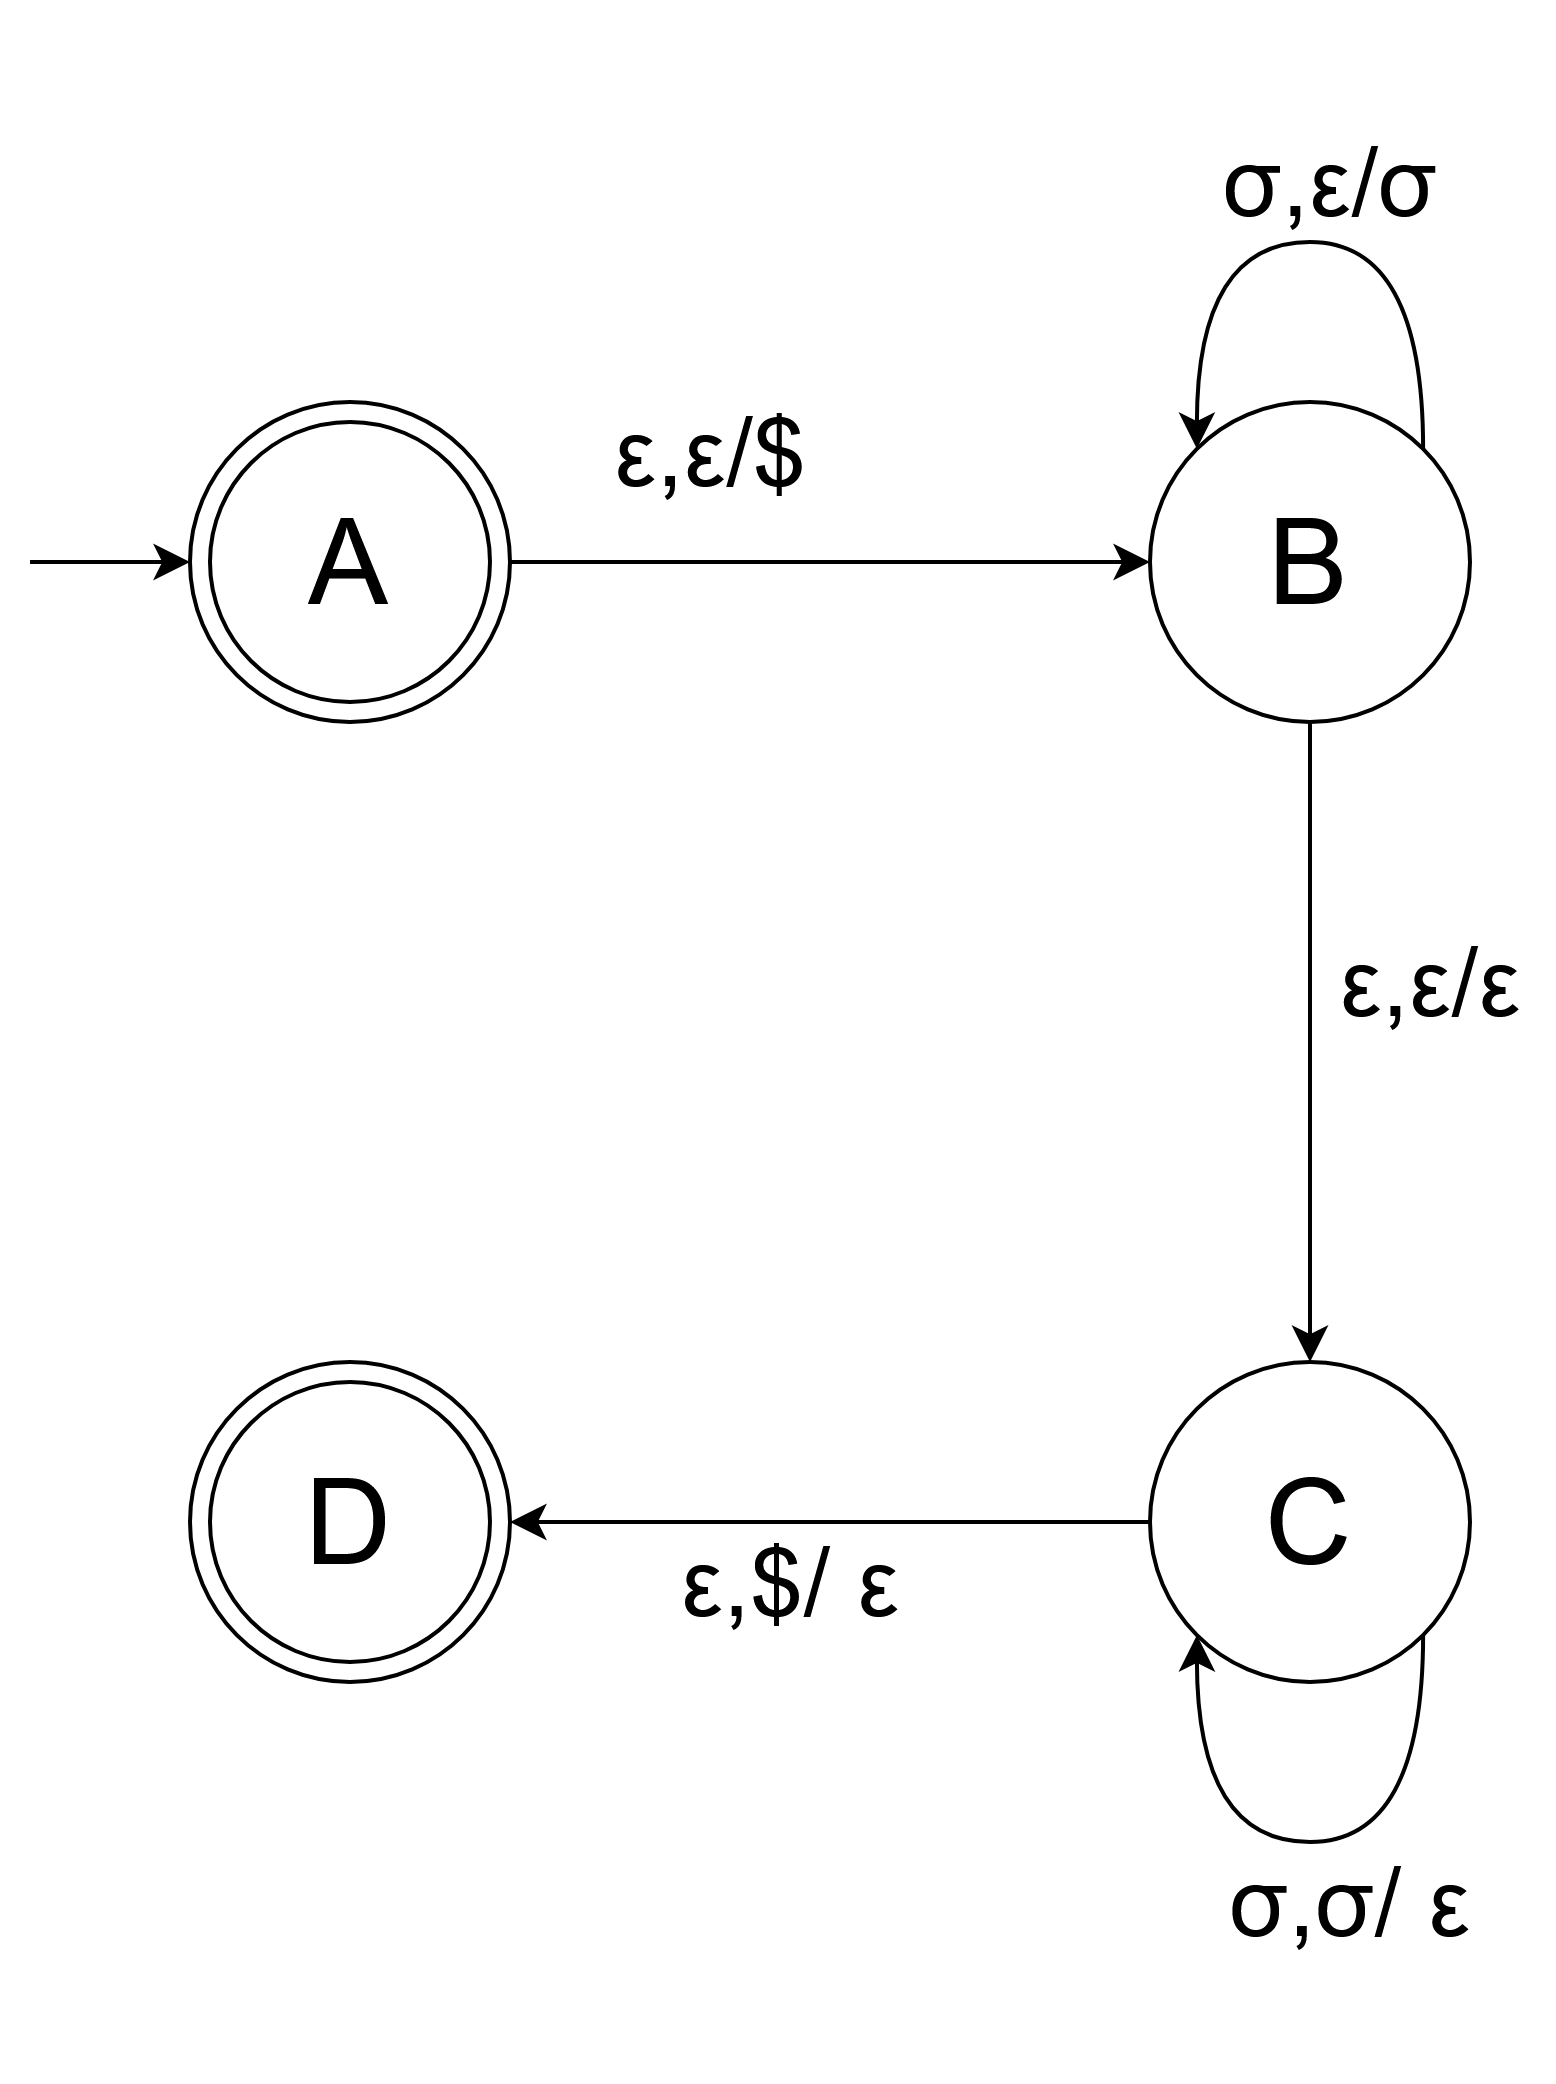

The diagram above was exported from draw.io. Its source (the exported page's mxGraphModel, read from the mxfile embedded in the PNG):
<mxGraphModel dx="2283" dy="821" grid="1" gridSize="10" guides="1" tooltips="1" connect="1" arrows="1" fold="1" page="0" pageScale="1" pageWidth="850" pageHeight="1100" math="0" shadow="0">
  <root>
    <mxCell id="0" />
    <mxCell id="1" parent="0" />
    <mxCell id="2" style="edgeStyle=none;rounded=0;orthogonalLoop=1;jettySize=auto;html=1;exitX=1;exitY=0.5;exitDx=0;exitDy=0;entryX=0;entryY=0.5;entryDx=0;entryDy=0;" edge="1" source="3" target="8" parent="1">
      <mxGeometry relative="1" as="geometry" />
    </mxCell>
    <mxCell id="3" value="&lt;font style=&quot;font-size: 30px&quot;&gt;A&lt;/font&gt;" style="ellipse;whiteSpace=wrap;html=1;aspect=fixed;" vertex="1" parent="1">
      <mxGeometry x="150" y="5360" width="80" height="80" as="geometry" />
    </mxCell>
    <mxCell id="4" value="&lt;font style=&quot;font-size: 30px&quot;&gt;A&lt;/font&gt;" style="ellipse;whiteSpace=wrap;html=1;aspect=fixed;" vertex="1" parent="1">
      <mxGeometry x="155" y="5365" width="70" height="70" as="geometry" />
    </mxCell>
    <mxCell id="5" value="&lt;font style=&quot;font-size: 30px&quot;&gt;A&lt;/font&gt;" style="ellipse;whiteSpace=wrap;html=1;aspect=fixed;" vertex="1" parent="1">
      <mxGeometry x="150" y="5600" width="80" height="80" as="geometry" />
    </mxCell>
    <mxCell id="6" value="&lt;font style=&quot;font-size: 30px&quot;&gt;D&lt;/font&gt;" style="ellipse;whiteSpace=wrap;html=1;aspect=fixed;" vertex="1" parent="1">
      <mxGeometry x="155" y="5605" width="70" height="70" as="geometry" />
    </mxCell>
    <mxCell id="7" style="edgeStyle=none;rounded=0;orthogonalLoop=1;jettySize=auto;html=1;exitX=0.5;exitY=1;exitDx=0;exitDy=0;entryX=0.5;entryY=0;entryDx=0;entryDy=0;" edge="1" source="8" target="10" parent="1">
      <mxGeometry relative="1" as="geometry" />
    </mxCell>
    <mxCell id="8" value="&lt;font style=&quot;font-size: 30px&quot;&gt;B&lt;/font&gt;" style="ellipse;whiteSpace=wrap;html=1;aspect=fixed;" vertex="1" parent="1">
      <mxGeometry x="390" y="5360" width="80" height="80" as="geometry" />
    </mxCell>
    <mxCell id="9" style="edgeStyle=none;rounded=0;orthogonalLoop=1;jettySize=auto;html=1;exitX=0;exitY=0.5;exitDx=0;exitDy=0;entryX=1;entryY=0.5;entryDx=0;entryDy=0;" edge="1" source="10" target="5" parent="1">
      <mxGeometry relative="1" as="geometry" />
    </mxCell>
    <mxCell id="10" value="&lt;font style=&quot;font-size: 30px&quot;&gt;C&lt;/font&gt;" style="ellipse;whiteSpace=wrap;html=1;aspect=fixed;" vertex="1" parent="1">
      <mxGeometry x="390" y="5600" width="80" height="80" as="geometry" />
    </mxCell>
    <mxCell id="11" value="" style="endArrow=classic;html=1;entryX=0;entryY=0.5;entryDx=0;entryDy=0;" edge="1" target="3" parent="1">
      <mxGeometry width="50" height="50" relative="1" as="geometry">
        <mxPoint x="110" y="5400" as="sourcePoint" />
        <mxPoint x="130" y="5390" as="targetPoint" />
      </mxGeometry>
    </mxCell>
    <mxCell id="12" value="&lt;br/&gt;&lt;br/&gt;&lt;p style=&quot;line-height: normal ; margin-top: 0pt ; margin-bottom: 0pt ; margin-left: 0in ; margin-right: 0in ; text-indent: 0in ; text-align: left ; direction: ltr ; unicode-bidi: embed&quot;&gt;&lt;span style=&quot;font-size: 18.0pt ; font-family: &amp;#34;arial&amp;#34; ; font-variant: normal ; color: black ; text-transform: none ; font-weight: normal ; font-style: normal&quot;&gt;ε,&lt;span&gt;&lt;/span&gt;ε/$&lt;/span&gt;&lt;span style=&quot;font-size: 24.0pt ; font-family: &amp;#34;arial&amp;#34; ; font-variant: normal ; color: black ; text-transform: none ; font-weight: normal ; font-style: normal&quot;&gt;&lt;br/&gt;&lt;/span&gt;&lt;/p&gt;&lt;br/&gt;&lt;br/&gt;" style="text;html=1;align=center;verticalAlign=middle;resizable=0;points=[];autosize=1;" vertex="1" parent="1">
      <mxGeometry x="250" y="5320" width="60" height="100" as="geometry" />
    </mxCell>
    <mxCell id="13" style="edgeStyle=orthogonalEdgeStyle;rounded=0;orthogonalLoop=1;jettySize=auto;html=1;exitX=1;exitY=0;exitDx=0;exitDy=0;entryX=0;entryY=0;entryDx=0;entryDy=0;curved=1;" edge="1" source="8" target="8" parent="1">
      <mxGeometry relative="1" as="geometry">
        <Array as="points">
          <mxPoint x="458" y="5320" />
          <mxPoint x="402" y="5320" />
        </Array>
      </mxGeometry>
    </mxCell>
    <mxCell id="14" value="&lt;br/&gt;&lt;br/&gt;&lt;p style=&quot;line-height: normal ; margin-top: 0pt ; margin-bottom: 0pt ; margin-left: 0in ; margin-right: 0in ; text-indent: 0in ; text-align: left ; direction: ltr ; unicode-bidi: embed&quot;&gt;&lt;span style=&quot;font-size: 18.0pt ; font-family: &amp;#34;arial&amp;#34; ; font-variant: normal ; color: black ; text-transform: none ; font-weight: normal ; font-style: normal&quot;&gt;σ,ε/σ&lt;/span&gt;&lt;/p&gt;&lt;br/&gt;&lt;br/&gt;" style="text;html=1;align=center;verticalAlign=middle;resizable=0;points=[];autosize=1;" vertex="1" parent="1">
      <mxGeometry x="400" y="5260" width="70" height="90" as="geometry" />
    </mxCell>
    <mxCell id="15" value="&lt;br/&gt;&lt;br/&gt;&lt;p style=&quot;line-height: normal ; margin-top: 0pt ; margin-bottom: 0pt ; margin-left: 0in ; margin-right: 0in ; text-indent: 0in ; text-align: left ; direction: ltr ; unicode-bidi: embed&quot;&gt;&lt;span style=&quot;font-size: 18.0pt ; font-family: &amp;#34;arial&amp;#34; ; font-variant: normal ; color: black ; text-transform: none ; font-weight: normal ; font-style: normal&quot;&gt;ε,ε/ε&lt;/span&gt;&lt;/p&gt;&lt;br/&gt;&lt;br/&gt;" style="text;html=1;align=center;verticalAlign=middle;resizable=0;points=[];autosize=1;" vertex="1" parent="1">
      <mxGeometry x="430" y="5460" width="60" height="90" as="geometry" />
    </mxCell>
    <mxCell id="16" style="edgeStyle=orthogonalEdgeStyle;curved=1;rounded=0;orthogonalLoop=1;jettySize=auto;html=1;exitX=1;exitY=1;exitDx=0;exitDy=0;entryX=0;entryY=1;entryDx=0;entryDy=0;" edge="1" source="10" target="10" parent="1">
      <mxGeometry relative="1" as="geometry">
        <Array as="points">
          <mxPoint x="458" y="5720" />
          <mxPoint x="402" y="5720" />
        </Array>
      </mxGeometry>
    </mxCell>
    <mxCell id="17" value="&lt;br/&gt;&lt;br/&gt;&lt;p style=&quot;line-height: normal ; margin-top: 0pt ; margin-bottom: 0pt ; margin-left: 0in ; margin-right: 0in ; text-indent: 0in ; text-align: left ; direction: ltr ; unicode-bidi: embed&quot;&gt;&lt;span style=&quot;font-size: 18.0pt ; font-family: &amp;#34;arial&amp;#34; ; font-variant: normal ; color: black ; text-transform: none ; font-weight: normal ; font-style: normal&quot;&gt;σ,σ/ ε&lt;/span&gt;&lt;/p&gt;&lt;br/&gt;&lt;br/&gt;" style="text;html=1;align=center;verticalAlign=middle;resizable=0;points=[];autosize=1;" vertex="1" parent="1">
      <mxGeometry x="400" y="5690" width="80" height="90" as="geometry" />
    </mxCell>
    <mxCell id="18" value="&lt;br/&gt;&lt;br/&gt;&lt;p style=&quot;line-height: normal ; margin-top: 0pt ; margin-bottom: 0pt ; margin-left: 0in ; margin-right: 0in ; text-indent: 0in ; text-align: left ; direction: ltr ; unicode-bidi: embed&quot;&gt;&lt;span style=&quot;font-size: 18.0pt ; font-family: &amp;#34;arial&amp;#34; ; font-variant: normal ; color: black ; text-transform: none ; font-weight: normal ; font-style: normal&quot;&gt;ε,$/&lt;span&gt; &lt;/span&gt;ε&lt;/span&gt;&lt;/p&gt;&lt;br/&gt;&lt;br/&gt;" style="text;html=1;align=center;verticalAlign=middle;resizable=0;points=[];autosize=1;" vertex="1" parent="1">
      <mxGeometry x="265" y="5610" width="70" height="90" as="geometry" />
    </mxCell>
  </root>
</mxGraphModel>